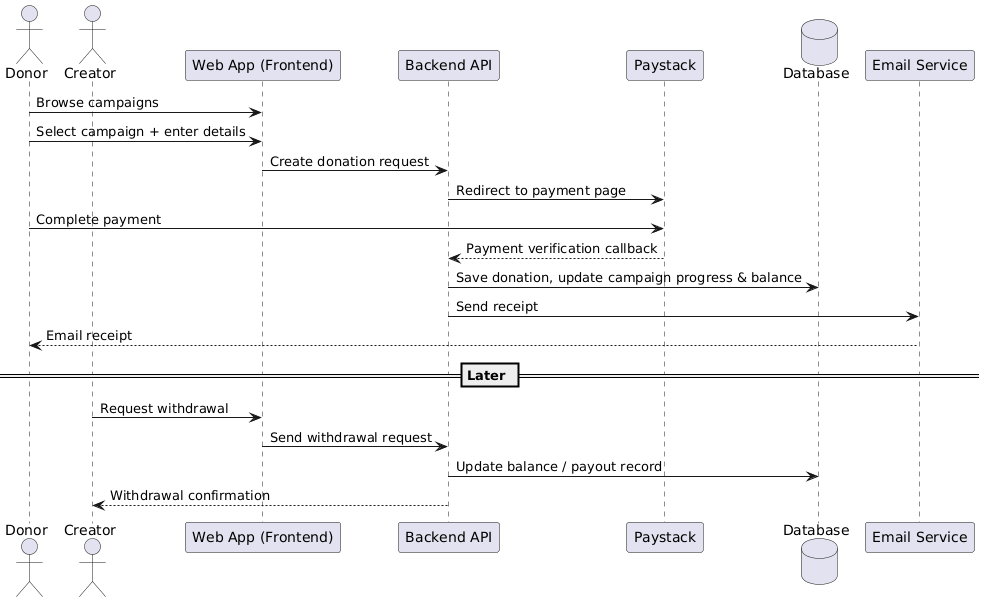

The diagram above was rendered by PlantUML. Its source (embedded in the PNG):
@startuml
actor Donor
actor Creator
participant "Web App (Frontend)" as Frontend
participant "Backend API" as Backend
participant Paystack
database Database
participant "Email Service" as Email

Donor -> Frontend : Browse campaigns
Donor -> Frontend : Select campaign + enter details
Frontend -> Backend : Create donation request
Backend -> Paystack : Redirect to payment page
Donor -> Paystack : Complete payment
Paystack --> Backend : Payment verification callback
Backend -> Database : Save donation, update campaign progress & balance
Backend -> Email : Send receipt
Email --> Donor : Email receipt

== Later ==
Creator -> Frontend : Request withdrawal
Frontend -> Backend : Send withdrawal request
Backend -> Database : Update balance / payout record
Backend --> Creator : Withdrawal confirmation
@enduml